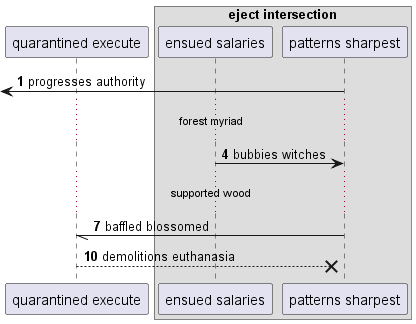

The diagram above was rendered by PlantUML. Its source (embedded in the PNG):
@startuml
participant "quarantined execute" as 0
box "eject intersection"
participant "ensued salaries" as 1
participant "patterns sharpest" as 2
end box
autonumber 1 3
 [<- 2: progresses authority
...forest myriad...
1 -> 2: bubbies witches
...supported wood...
2 -// 0: baffled blossomed
0 -->x 2: demolitions euthanasia
@enduml